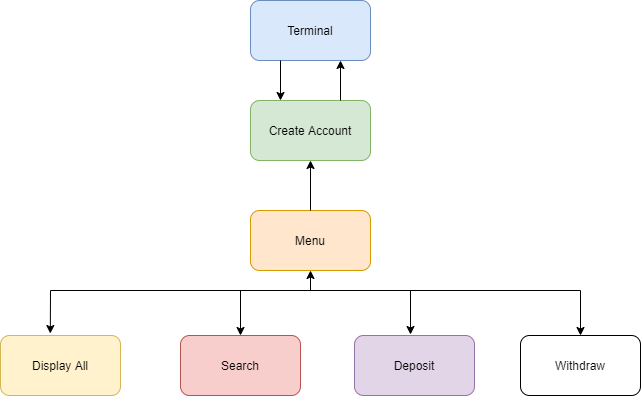

The diagram above was exported from draw.io. Its source (the exported page's mxGraphModel, read from the mxfile embedded in the PNG):
<mxGraphModel dx="871" dy="548" grid="1" gridSize="10" guides="1" tooltips="1" connect="1" arrows="1" fold="1" page="1" pageScale="1" pageWidth="827" pageHeight="1169" math="0" shadow="0">
  <root>
    <mxCell id="0" />
    <mxCell id="1" parent="0" />
    <mxCell id="OJZM-jk5ZbTY5ccQGdA8-1" value="Terminal" style="rounded=1;whiteSpace=wrap;html=1;fillColor=#dae8fc;strokeColor=#6c8ebf;" vertex="1" parent="1">
      <mxGeometry x="310" y="190" width="120" height="60" as="geometry" />
    </mxCell>
    <mxCell id="OJZM-jk5ZbTY5ccQGdA8-2" value="Menu" style="rounded=1;whiteSpace=wrap;html=1;fillColor=#ffe6cc;strokeColor=#d79b00;" vertex="1" parent="1">
      <mxGeometry x="310" y="400" width="120" height="60" as="geometry" />
    </mxCell>
    <mxCell id="OJZM-jk5ZbTY5ccQGdA8-3" value="Create Account" style="rounded=1;whiteSpace=wrap;html=1;fillColor=#d5e8d4;strokeColor=#82b366;" vertex="1" parent="1">
      <mxGeometry x="310" y="290" width="120" height="60" as="geometry" />
    </mxCell>
    <mxCell id="OJZM-jk5ZbTY5ccQGdA8-4" value="Display All" style="rounded=1;whiteSpace=wrap;html=1;fillColor=#fff2cc;strokeColor=#d6b656;" vertex="1" parent="1">
      <mxGeometry x="60" y="525" width="120" height="60" as="geometry" />
    </mxCell>
    <mxCell id="OJZM-jk5ZbTY5ccQGdA8-5" value="Deposit" style="rounded=1;whiteSpace=wrap;html=1;fillColor=#e1d5e7;strokeColor=#9673a6;" vertex="1" parent="1">
      <mxGeometry x="414" y="525" width="120" height="60" as="geometry" />
    </mxCell>
    <mxCell id="OJZM-jk5ZbTY5ccQGdA8-6" value="Withdraw" style="rounded=1;whiteSpace=wrap;html=1;" vertex="1" parent="1">
      <mxGeometry x="580" y="525" width="120" height="60" as="geometry" />
    </mxCell>
    <mxCell id="OJZM-jk5ZbTY5ccQGdA8-7" value="Search" style="rounded=1;whiteSpace=wrap;html=1;fillColor=#f8cecc;strokeColor=#b85450;" vertex="1" parent="1">
      <mxGeometry x="240" y="525" width="120" height="60" as="geometry" />
    </mxCell>
    <mxCell id="OJZM-jk5ZbTY5ccQGdA8-9" value="" style="endArrow=classic;html=1;exitX=0.25;exitY=1;exitDx=0;exitDy=0;entryX=0.25;entryY=0;entryDx=0;entryDy=0;" edge="1" parent="1" source="OJZM-jk5ZbTY5ccQGdA8-1" target="OJZM-jk5ZbTY5ccQGdA8-3">
      <mxGeometry width="50" height="50" relative="1" as="geometry">
        <mxPoint x="230" y="340" as="sourcePoint" />
        <mxPoint x="280" y="290" as="targetPoint" />
      </mxGeometry>
    </mxCell>
    <mxCell id="OJZM-jk5ZbTY5ccQGdA8-11" value="" style="endArrow=classic;html=1;exitX=0.75;exitY=0;exitDx=0;exitDy=0;entryX=0.75;entryY=1;entryDx=0;entryDy=0;" edge="1" parent="1" source="OJZM-jk5ZbTY5ccQGdA8-3" target="OJZM-jk5ZbTY5ccQGdA8-1">
      <mxGeometry width="50" height="50" relative="1" as="geometry">
        <mxPoint x="440" y="310" as="sourcePoint" />
        <mxPoint x="490" y="260" as="targetPoint" />
      </mxGeometry>
    </mxCell>
    <mxCell id="OJZM-jk5ZbTY5ccQGdA8-12" value="" style="endArrow=classic;html=1;exitX=0.5;exitY=0;exitDx=0;exitDy=0;entryX=0.5;entryY=1;entryDx=0;entryDy=0;" edge="1" parent="1" source="OJZM-jk5ZbTY5ccQGdA8-2" target="OJZM-jk5ZbTY5ccQGdA8-3">
      <mxGeometry width="50" height="50" relative="1" as="geometry">
        <mxPoint x="390" y="480" as="sourcePoint" />
        <mxPoint x="440" y="430" as="targetPoint" />
      </mxGeometry>
    </mxCell>
    <mxCell id="OJZM-jk5ZbTY5ccQGdA8-16" value="" style="endArrow=none;html=1;" edge="1" parent="1">
      <mxGeometry width="50" height="50" relative="1" as="geometry">
        <mxPoint x="110" y="480" as="sourcePoint" />
        <mxPoint x="640" y="480" as="targetPoint" />
      </mxGeometry>
    </mxCell>
    <mxCell id="OJZM-jk5ZbTY5ccQGdA8-17" value="" style="endArrow=classic;html=1;entryX=0.415;entryY=-0.033;entryDx=0;entryDy=0;entryPerimeter=0;" edge="1" parent="1" target="OJZM-jk5ZbTY5ccQGdA8-4">
      <mxGeometry width="50" height="50" relative="1" as="geometry">
        <mxPoint x="110" y="480" as="sourcePoint" />
        <mxPoint x="440" y="430" as="targetPoint" />
      </mxGeometry>
    </mxCell>
    <mxCell id="OJZM-jk5ZbTY5ccQGdA8-18" value="" style="endArrow=classic;html=1;entryX=0.5;entryY=0;entryDx=0;entryDy=0;" edge="1" parent="1" target="OJZM-jk5ZbTY5ccQGdA8-7">
      <mxGeometry width="50" height="50" relative="1" as="geometry">
        <mxPoint x="300" y="480" as="sourcePoint" />
        <mxPoint x="440" y="430" as="targetPoint" />
      </mxGeometry>
    </mxCell>
    <mxCell id="OJZM-jk5ZbTY5ccQGdA8-19" value="" style="endArrow=classic;html=1;" edge="1" parent="1">
      <mxGeometry width="50" height="50" relative="1" as="geometry">
        <mxPoint x="470" y="480" as="sourcePoint" />
        <mxPoint x="470" y="524" as="targetPoint" />
      </mxGeometry>
    </mxCell>
    <mxCell id="OJZM-jk5ZbTY5ccQGdA8-20" value="" style="endArrow=classic;html=1;entryX=0.5;entryY=0;entryDx=0;entryDy=0;" edge="1" parent="1" target="OJZM-jk5ZbTY5ccQGdA8-6">
      <mxGeometry width="50" height="50" relative="1" as="geometry">
        <mxPoint x="640" y="480" as="sourcePoint" />
        <mxPoint x="440" y="430" as="targetPoint" />
      </mxGeometry>
    </mxCell>
    <mxCell id="OJZM-jk5ZbTY5ccQGdA8-21" value="" style="endArrow=classic;html=1;entryX=0.5;entryY=1;entryDx=0;entryDy=0;" edge="1" parent="1" target="OJZM-jk5ZbTY5ccQGdA8-2">
      <mxGeometry width="50" height="50" relative="1" as="geometry">
        <mxPoint x="370" y="480" as="sourcePoint" />
        <mxPoint x="440" y="430" as="targetPoint" />
      </mxGeometry>
    </mxCell>
  </root>
</mxGraphModel>